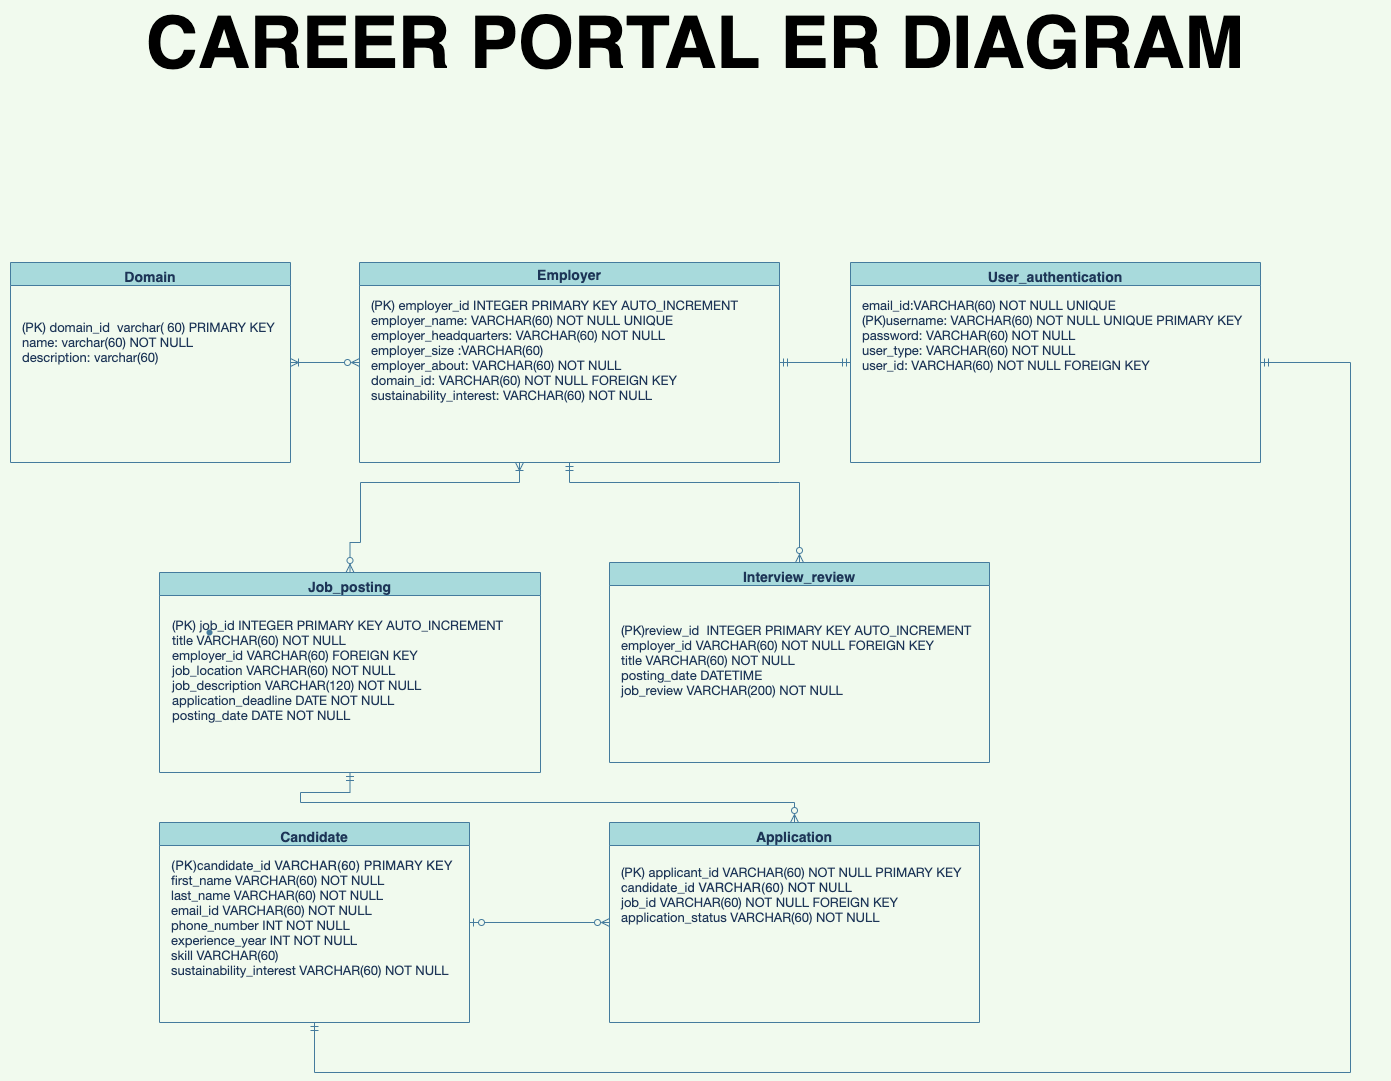

The diagram above was exported from draw.io. Its source (the exported page's mxGraphModel, read from the mxfile embedded in the PNG):
<mxGraphModel dx="3884" dy="684" grid="1" gridSize="10" guides="1" tooltips="1" connect="1" arrows="1" fold="1" page="1" pageScale="1" pageWidth="1169" pageHeight="827" background="#F1FAEE" math="0" shadow="0">
  <root>
    <mxCell id="0" />
    <mxCell id="1" parent="0" />
    <mxCell id="ciJKcmJjv6ImyFNjSaTw-30" style="edgeStyle=none;rounded=0;orthogonalLoop=1;jettySize=auto;html=1;exitX=1;exitY=0.5;exitDx=0;exitDy=0;entryX=0;entryY=0.5;entryDx=0;entryDy=0;fontSize=13;endArrow=ERmandOne;endFill=0;startArrow=ERmandOne;startFill=0;strokeColor=#457B9D;fontColor=#1D3557;labelBackgroundColor=#F1FAEE;" parent="1" source="ciJKcmJjv6ImyFNjSaTw-2" target="ciJKcmJjv6ImyFNjSaTw-20" edge="1">
      <mxGeometry relative="1" as="geometry" />
    </mxCell>
    <mxCell id="ciJKcmJjv6ImyFNjSaTw-34" style="edgeStyle=orthogonalEdgeStyle;rounded=0;orthogonalLoop=1;jettySize=auto;html=1;entryX=0.5;entryY=0;entryDx=0;entryDy=0;fontSize=13;endArrow=ERzeroToMany;endFill=0;startArrow=ERoneToMany;startFill=0;strokeColor=#457B9D;fontColor=#1D3557;labelBackgroundColor=#F1FAEE;" parent="1" target="ciJKcmJjv6ImyFNjSaTw-18" edge="1">
      <mxGeometry relative="1" as="geometry">
        <mxPoint x="-1311" y="614" as="sourcePoint" />
        <Array as="points">
          <mxPoint x="-1311" y="634" />
          <mxPoint x="-1470" y="634" />
          <mxPoint x="-1470" y="694" />
          <mxPoint x="-1480" y="694" />
        </Array>
      </mxGeometry>
    </mxCell>
    <mxCell id="ciJKcmJjv6ImyFNjSaTw-2" value="Employer" style="swimlane;fontSize=14;fillColor=#A8DADC;strokeColor=#457B9D;fontColor=#1D3557;" parent="1" vertex="1">
      <mxGeometry x="-1471" y="414" width="420" height="200" as="geometry" />
    </mxCell>
    <mxCell id="ciJKcmJjv6ImyFNjSaTw-7" value="&lt;p class=&quot;p1&quot; style=&quot;margin: 0px ; font-stretch: normal ; line-height: normal ; font-family: &amp;#34;helvetica neue&amp;#34; ; font-size: 13px&quot;&gt;&lt;font style=&quot;font-size: 13px&quot;&gt;(PK) employer_id INTEGER PRIMARY KEY AUTO_INCREMENT&lt;br style=&quot;font-size: 13px&quot;&gt;employer_name: VARCHAR(60) NOT NULL UNIQUE&lt;/font&gt;&lt;/p&gt;&lt;p class=&quot;p1&quot; style=&quot;margin: 0px ; font-stretch: normal ; line-height: normal ; font-family: &amp;#34;helvetica neue&amp;#34; ; font-size: 13px&quot;&gt;&lt;font style=&quot;font-size: 13px&quot;&gt;employer_headquarters: VARCHAR(60) NOT NULL&lt;/font&gt;&lt;/p&gt;&lt;p class=&quot;p1&quot; style=&quot;margin: 0px ; font-stretch: normal ; line-height: normal ; font-family: &amp;#34;helvetica neue&amp;#34; ; font-size: 13px&quot;&gt;&lt;font style=&quot;font-size: 13px&quot;&gt;employer_size :VARCHAR(60)&amp;nbsp;&lt;/font&gt;&lt;/p&gt;&lt;p class=&quot;p1&quot; style=&quot;margin: 0px ; font-stretch: normal ; line-height: normal ; font-family: &amp;#34;helvetica neue&amp;#34; ; font-size: 13px&quot;&gt;&lt;font style=&quot;font-size: 13px&quot;&gt;employer_about: VARCHAR(60) NOT NULL&lt;/font&gt;&lt;/p&gt;&lt;p class=&quot;p1&quot; style=&quot;margin: 0px ; font-stretch: normal ; line-height: normal ; font-family: &amp;#34;helvetica neue&amp;#34; ; font-size: 13px&quot;&gt;&lt;font style=&quot;font-size: 13px&quot;&gt;domain_id: VARCHAR(60) NOT NULL FOREIGN KEY&amp;nbsp;&amp;nbsp;&lt;/font&gt;&lt;/p&gt;&lt;p class=&quot;p1&quot; style=&quot;margin: 0px ; font-stretch: normal ; line-height: normal ; font-family: &amp;#34;helvetica neue&amp;#34; ; font-size: 13px&quot;&gt;&lt;font style=&quot;font-size: 13px&quot;&gt;sustainability_interest: VARCHAR(60) NOT NULL&lt;/font&gt;&lt;/p&gt;&lt;p class=&quot;p2&quot; style=&quot;margin: 0px 0px 0px 23px ; font-stretch: normal ; font-size: 13px ; line-height: normal ; font-family: &amp;#34;helvetica neue&amp;#34; ; min-height: 15px&quot;&gt;&lt;br style=&quot;font-size: 13px&quot;&gt;&lt;/p&gt;" style="text;html=1;align=left;verticalAlign=middle;resizable=0;points=[];autosize=1;strokeColor=none;fillColor=none;fontSize=13;fontColor=#1D3557;" parent="ciJKcmJjv6ImyFNjSaTw-2" vertex="1">
      <mxGeometry x="10" y="30" width="380" height="130" as="geometry" />
    </mxCell>
    <mxCell id="ciJKcmJjv6ImyFNjSaTw-32" style="edgeStyle=none;rounded=0;orthogonalLoop=1;jettySize=auto;html=1;exitX=1;exitY=0.5;exitDx=0;exitDy=0;entryX=0;entryY=0.5;entryDx=0;entryDy=0;fontSize=13;endArrow=ERzeroToMany;endFill=0;startArrow=ERzeroToOne;startFill=0;strokeColor=#457B9D;fontColor=#1D3557;labelBackgroundColor=#F1FAEE;" parent="1" source="ciJKcmJjv6ImyFNjSaTw-9" target="ciJKcmJjv6ImyFNjSaTw-11" edge="1">
      <mxGeometry relative="1" as="geometry" />
    </mxCell>
    <mxCell id="ciJKcmJjv6ImyFNjSaTw-39" style="edgeStyle=orthogonalEdgeStyle;rounded=0;orthogonalLoop=1;jettySize=auto;html=1;exitX=0.5;exitY=1;exitDx=0;exitDy=0;fontSize=13;endArrow=none;endFill=0;startArrow=ERmandOne;startFill=0;strokeColor=#457B9D;fontColor=#1D3557;labelBackgroundColor=#F1FAEE;" parent="1" source="ciJKcmJjv6ImyFNjSaTw-9" edge="1">
      <mxGeometry relative="1" as="geometry">
        <mxPoint x="-600" y="1224" as="targetPoint" />
        <Array as="points">
          <mxPoint x="-1516" y="1224" />
          <mxPoint x="-631" y="1224" />
        </Array>
      </mxGeometry>
    </mxCell>
    <mxCell id="ciJKcmJjv6ImyFNjSaTw-9" value="Candidate&#10;&#09;&#09;" style="swimlane;fontSize=14;verticalAlign=top;fillColor=#A8DADC;strokeColor=#457B9D;fontColor=#1D3557;" parent="1" vertex="1">
      <mxGeometry x="-1671" y="974" width="310" height="200" as="geometry" />
    </mxCell>
    <mxCell id="ciJKcmJjv6ImyFNjSaTw-10" value="&lt;span style=&quot;font-family: &amp;#34;helvetica&amp;#34;&quot;&gt;(PK)candidate_id VARCHAR(60) PRIMARY KEY&lt;/span&gt;&lt;br&gt;&lt;p class=&quot;p1&quot; style=&quot;margin: 0px ; font-stretch: normal ; line-height: normal ; font-family: &amp;#34;helvetica neue&amp;#34;&quot;&gt;&lt;font style=&quot;font-size: 13px&quot;&gt;first_name VARCHAR(60) NOT NULL&lt;/font&gt;&lt;/p&gt;&lt;p class=&quot;p1&quot; style=&quot;margin: 0px ; font-stretch: normal ; line-height: normal ; font-family: &amp;#34;helvetica neue&amp;#34;&quot;&gt;&lt;font style=&quot;font-size: 13px&quot;&gt;last_name VARCHAR(60) NOT NULL&lt;/font&gt;&lt;/p&gt;&lt;p class=&quot;p1&quot; style=&quot;margin: 0px ; font-stretch: normal ; line-height: normal ; font-family: &amp;#34;helvetica neue&amp;#34;&quot;&gt;&lt;font style=&quot;font-size: 13px&quot;&gt;email_id VARCHAR(60) NOT NULL&lt;/font&gt;&lt;/p&gt;&lt;p class=&quot;p1&quot; style=&quot;margin: 0px ; font-stretch: normal ; line-height: normal ; font-family: &amp;#34;helvetica neue&amp;#34;&quot;&gt;&lt;font style=&quot;font-size: 13px&quot;&gt;phone_number INT NOT NULL&lt;/font&gt;&lt;/p&gt;&lt;p class=&quot;p1&quot; style=&quot;margin: 0px ; font-stretch: normal ; line-height: normal ; font-family: &amp;#34;helvetica neue&amp;#34;&quot;&gt;&lt;span&gt;experience_year INT NOT NULL&lt;/span&gt;&lt;/p&gt;&lt;p class=&quot;p1&quot; style=&quot;margin: 0px ; font-stretch: normal ; line-height: normal ; font-family: &amp;#34;helvetica neue&amp;#34;&quot;&gt;&lt;span&gt;skill VARCHAR(60)&amp;nbsp;&lt;/span&gt;&lt;/p&gt;&lt;p class=&quot;p1&quot; style=&quot;margin: 0px ; font-stretch: normal ; line-height: normal ; font-family: &amp;#34;helvetica neue&amp;#34;&quot;&gt;&lt;span&gt;sustainability_interest VARCHAR(60) NOT NULL&lt;/span&gt;&lt;/p&gt;" style="text;html=1;align=left;verticalAlign=middle;resizable=0;points=[];autosize=1;strokeColor=none;fillColor=none;fontSize=13;fontColor=#1D3557;" parent="ciJKcmJjv6ImyFNjSaTw-9" vertex="1">
      <mxGeometry x="10" y="30" width="300" height="130" as="geometry" />
    </mxCell>
    <mxCell id="ciJKcmJjv6ImyFNjSaTw-11" value="Application&#10;&#09;&#09;" style="swimlane;fontSize=14;verticalAlign=top;fillColor=#A8DADC;strokeColor=#457B9D;fontColor=#1D3557;" parent="1" vertex="1">
      <mxGeometry x="-1221" y="974" width="370" height="200" as="geometry" />
    </mxCell>
    <mxCell id="ciJKcmJjv6ImyFNjSaTw-12" value="&lt;span style=&quot;font-family: &amp;#34;helvetica neue&amp;#34;&quot;&gt;(PK) applicant_id VARCHAR(60) NOT NULL PRIMARY KEY&lt;/span&gt;&lt;br&gt;&lt;p class=&quot;p1&quot; style=&quot;margin: 0px ; font-stretch: normal ; line-height: normal ; font-family: &amp;#34;helvetica neue&amp;#34;&quot;&gt;&lt;font style=&quot;font-size: 13px&quot;&gt;&lt;span style=&quot;font-family: &amp;#34;helvetica&amp;#34;&quot;&gt;candidate_id VARCHAR(60) NOT NULL&lt;/span&gt;&lt;br&gt;&lt;/font&gt;&lt;/p&gt;&lt;p class=&quot;p1&quot; style=&quot;margin: 0px ; font-stretch: normal ; line-height: normal ; font-family: &amp;#34;helvetica neue&amp;#34;&quot;&gt;&lt;font style=&quot;font-size: 13px&quot;&gt;job_id VARCHAR(60) NOT NULL FOREIGN KEY&lt;/font&gt;&lt;/p&gt;&lt;p class=&quot;p1&quot; style=&quot;margin: 0px ; font-stretch: normal ; line-height: normal ; font-family: &amp;#34;helvetica neue&amp;#34;&quot;&gt;&lt;font style=&quot;font-size: 13px&quot;&gt;application_status VARCHAR(60) NOT NULL&lt;/font&gt;&lt;/p&gt;&lt;p class=&quot;p1&quot; style=&quot;margin: 0px ; font-stretch: normal ; line-height: normal ; font-family: &amp;#34;helvetica neue&amp;#34;&quot;&gt;&lt;br&gt;&lt;/p&gt;" style="text;html=1;align=left;verticalAlign=middle;resizable=0;points=[];autosize=1;strokeColor=none;fillColor=none;fontSize=13;fontColor=#1D3557;" parent="ciJKcmJjv6ImyFNjSaTw-11" vertex="1">
      <mxGeometry x="10" y="40" width="360" height="80" as="geometry" />
    </mxCell>
    <mxCell id="ciJKcmJjv6ImyFNjSaTw-29" style="edgeStyle=none;rounded=0;orthogonalLoop=1;jettySize=auto;html=1;exitX=1;exitY=0.5;exitDx=0;exitDy=0;entryX=0;entryY=0.5;entryDx=0;entryDy=0;fontSize=13;endArrow=ERzeroToMany;endFill=0;startArrow=ERoneToMany;startFill=0;strokeColor=#457B9D;fontColor=#1D3557;labelBackgroundColor=#F1FAEE;" parent="1" source="ciJKcmJjv6ImyFNjSaTw-13" target="ciJKcmJjv6ImyFNjSaTw-2" edge="1">
      <mxGeometry relative="1" as="geometry" />
    </mxCell>
    <mxCell id="ciJKcmJjv6ImyFNjSaTw-13" value="Domain&#10;&#09;&#09;" style="swimlane;fontSize=14;verticalAlign=top;startSize=23;fillColor=#A8DADC;strokeColor=#457B9D;fontColor=#1D3557;" parent="1" vertex="1">
      <mxGeometry x="-1820" y="414" width="280" height="200" as="geometry" />
    </mxCell>
    <mxCell id="ciJKcmJjv6ImyFNjSaTw-14" value="&lt;p class=&quot;p1&quot; style=&quot;margin: 0px ; font-stretch: normal ; line-height: normal ; font-family: &amp;#34;helvetica neue&amp;#34; ; font-size: 13px&quot;&gt;&lt;font style=&quot;font-size: 13px&quot;&gt;(PK) domain_id&amp;nbsp; varchar( 60) PRIMARY KEY&lt;br style=&quot;font-size: 13px&quot;&gt;name: varchar(60) NOT NULL&lt;/font&gt;&lt;/p&gt;&lt;p class=&quot;p1&quot; style=&quot;margin: 0px ; font-stretch: normal ; line-height: normal ; font-family: &amp;#34;helvetica neue&amp;#34; ; font-size: 13px&quot;&gt;&lt;font style=&quot;font-size: 13px&quot;&gt;description: varchar(60)&amp;nbsp;&lt;/font&gt;&lt;/p&gt;&lt;p class=&quot;p1&quot; style=&quot;margin: 0px ; font-stretch: normal ; line-height: normal ; font-family: &amp;#34;helvetica neue&amp;#34; ; font-size: 13px&quot;&gt;&lt;br&gt;&lt;/p&gt;&lt;p class=&quot;p2&quot; style=&quot;margin: 0px 0px 0px 23px ; font-stretch: normal ; font-size: 13px ; line-height: normal ; font-family: &amp;#34;helvetica neue&amp;#34; ; min-height: 15px&quot;&gt;&lt;br style=&quot;font-size: 13px&quot;&gt;&lt;/p&gt;" style="text;html=1;align=left;verticalAlign=middle;resizable=0;points=[];autosize=1;strokeColor=none;fillColor=none;fontSize=13;fontColor=#1D3557;" parent="ciJKcmJjv6ImyFNjSaTw-13" vertex="1">
      <mxGeometry x="10" y="55" width="270" height="80" as="geometry" />
    </mxCell>
    <mxCell id="ciJKcmJjv6ImyFNjSaTw-36" style="edgeStyle=orthogonalEdgeStyle;rounded=0;orthogonalLoop=1;jettySize=auto;html=1;exitX=0.5;exitY=1;exitDx=0;exitDy=0;entryX=0.5;entryY=0;entryDx=0;entryDy=0;fontSize=13;endArrow=ERzeroToMany;endFill=0;startArrow=ERmandOne;startFill=0;strokeColor=#457B9D;fontColor=#1D3557;labelBackgroundColor=#F1FAEE;" parent="1" source="ciJKcmJjv6ImyFNjSaTw-18" target="ciJKcmJjv6ImyFNjSaTw-11" edge="1">
      <mxGeometry relative="1" as="geometry">
        <Array as="points">
          <mxPoint x="-1480" y="944" />
          <mxPoint x="-1530" y="944" />
          <mxPoint x="-1530" y="954" />
          <mxPoint x="-1036" y="954" />
        </Array>
      </mxGeometry>
    </mxCell>
    <mxCell id="ciJKcmJjv6ImyFNjSaTw-18" value="Job_posting&#10;&#09;&#09;" style="swimlane;fontSize=14;verticalAlign=top;fillColor=#A8DADC;strokeColor=#457B9D;fontColor=#1D3557;" parent="1" vertex="1">
      <mxGeometry x="-1671" y="724" width="381" height="200" as="geometry" />
    </mxCell>
    <mxCell id="ciJKcmJjv6ImyFNjSaTw-19" value="&lt;p class=&quot;p1&quot; style=&quot;margin: 0px ; font-stretch: normal ; line-height: normal ; font-family: &amp;#34;helvetica neue&amp;#34; ; font-size: 13px&quot;&gt;&lt;font style=&quot;font-size: 13px&quot;&gt;(PK) job_id INTEGER&amp;nbsp;PRIMARY KEY AUTO_INCREMENT&lt;br style=&quot;font-size: 13px&quot;&gt;title VARCHAR(60) NOT NULL&lt;/font&gt;&lt;/p&gt;&lt;p class=&quot;p1&quot; style=&quot;margin: 0px ; font-stretch: normal ; line-height: normal ; font-family: &amp;#34;helvetica neue&amp;#34; ; font-size: 13px&quot;&gt;&lt;font style=&quot;font-size: 13px&quot;&gt;employer_id VARCHAR(60) FOREIGN KEY&lt;/font&gt;&lt;/p&gt;&lt;p class=&quot;p1&quot; style=&quot;margin: 0px ; font-stretch: normal ; line-height: normal ; font-family: &amp;#34;helvetica neue&amp;#34; ; font-size: 13px&quot;&gt;&lt;font style=&quot;font-size: 13px&quot;&gt;job_location VARCHAR(60) NOT NULL&lt;/font&gt;&lt;/p&gt;&lt;p class=&quot;p1&quot; style=&quot;margin: 0px ; font-stretch: normal ; line-height: normal ; font-family: &amp;#34;helvetica neue&amp;#34; ; font-size: 13px&quot;&gt;&lt;font style=&quot;font-size: 13px&quot;&gt;job_description VARCHAR(120) NOT NULL&lt;/font&gt;&lt;/p&gt;&lt;p class=&quot;p1&quot; style=&quot;margin: 0px ; font-stretch: normal ; line-height: normal ; font-family: &amp;#34;helvetica neue&amp;#34; ; font-size: 13px&quot;&gt;&lt;font style=&quot;font-size: 13px&quot;&gt;application_deadline DATE NOT NULL&lt;/font&gt;&lt;/p&gt;&lt;p class=&quot;p1&quot; style=&quot;margin: 0px ; font-stretch: normal ; line-height: normal ; font-family: &amp;#34;helvetica neue&amp;#34; ; font-size: 13px&quot;&gt;posting_date DATE NOT NULL&lt;/p&gt;&lt;p class=&quot;p2&quot; style=&quot;margin: 0px 0px 0px 23px ; font-stretch: normal ; font-size: 13px ; line-height: normal ; font-family: &amp;#34;helvetica neue&amp;#34; ; min-height: 15px&quot;&gt;&lt;br style=&quot;font-size: 13px&quot;&gt;&lt;/p&gt;" style="text;html=1;align=left;verticalAlign=middle;resizable=0;points=[];autosize=1;strokeColor=none;fillColor=none;fontSize=13;fontColor=#1D3557;" parent="ciJKcmJjv6ImyFNjSaTw-18" vertex="1">
      <mxGeometry x="11" y="40" width="350" height="130" as="geometry" />
    </mxCell>
    <mxCell id="ciJKcmJjv6ImyFNjSaTw-38" style="edgeStyle=orthogonalEdgeStyle;rounded=0;orthogonalLoop=1;jettySize=auto;html=1;exitX=1;exitY=0.5;exitDx=0;exitDy=0;fontSize=13;endArrow=none;endFill=0;startArrow=ERmandOne;startFill=0;strokeColor=#457B9D;fontColor=#1D3557;labelBackgroundColor=#F1FAEE;" parent="1" source="ciJKcmJjv6ImyFNjSaTw-20" edge="1">
      <mxGeometry relative="1" as="geometry">
        <mxPoint x="-840" y="1224" as="targetPoint" />
        <Array as="points">
          <mxPoint x="-480" y="514" />
          <mxPoint x="-480" y="1224" />
        </Array>
      </mxGeometry>
    </mxCell>
    <mxCell id="ciJKcmJjv6ImyFNjSaTw-20" value="User_authentication&#10;&#09;&#09;" style="swimlane;fontSize=14;verticalAlign=top;startSize=23;fillColor=#A8DADC;strokeColor=#457B9D;fontColor=#1D3557;" parent="1" vertex="1">
      <mxGeometry x="-980" y="414" width="410" height="200" as="geometry" />
    </mxCell>
    <mxCell id="ciJKcmJjv6ImyFNjSaTw-21" value="&lt;p class=&quot;p1&quot; style=&quot;margin: 0px ; font-stretch: normal ; line-height: normal ; font-family: &amp;#34;helvetica neue&amp;#34; ; font-size: 13px&quot;&gt;&lt;font style=&quot;font-size: 13px&quot;&gt;email_id:VARCHAR(60) NOT NULL UNIQUE&lt;br style=&quot;font-size: 13px&quot;&gt;(PK)username: VARCHAR(60) NOT NULL UNIQUE PRIMARY KEY&lt;/font&gt;&lt;/p&gt;&lt;p class=&quot;p1&quot; style=&quot;margin: 0px ; font-stretch: normal ; line-height: normal ; font-family: &amp;#34;helvetica neue&amp;#34; ; font-size: 13px&quot;&gt;&lt;font style=&quot;font-size: 13px&quot;&gt;password: VARCHAR(60) NOT NULL&lt;/font&gt;&lt;/p&gt;&lt;p class=&quot;p1&quot; style=&quot;margin: 0px ; font-stretch: normal ; line-height: normal ; font-family: &amp;#34;helvetica neue&amp;#34; ; font-size: 13px&quot;&gt;user_type: VARCHAR(60) NOT NULL&amp;nbsp;&lt;br&gt;&lt;/p&gt;&lt;p class=&quot;p1&quot; style=&quot;margin: 0px ; font-stretch: normal ; line-height: normal ; font-family: &amp;#34;helvetica neue&amp;#34; ; font-size: 13px&quot;&gt;user_id: VARCHAR(60) NOT NULL FOREIGN KEY&lt;/p&gt;&lt;p class=&quot;p2&quot; style=&quot;margin: 0px 0px 0px 23px ; font-stretch: normal ; font-size: 13px ; line-height: normal ; font-family: &amp;#34;helvetica neue&amp;#34; ; min-height: 15px&quot;&gt;&lt;br style=&quot;font-size: 13px&quot;&gt;&lt;/p&gt;" style="text;html=1;align=left;verticalAlign=middle;resizable=0;points=[];autosize=1;strokeColor=none;fillColor=none;fontSize=13;fontColor=#1D3557;" parent="ciJKcmJjv6ImyFNjSaTw-20" vertex="1">
      <mxGeometry x="10" y="30" width="400" height="100" as="geometry" />
    </mxCell>
    <mxCell id="ciJKcmJjv6ImyFNjSaTw-37" style="edgeStyle=orthogonalEdgeStyle;rounded=0;orthogonalLoop=1;jettySize=auto;html=1;exitX=0.5;exitY=0;exitDx=0;exitDy=0;entryX=0.5;entryY=1;entryDx=0;entryDy=0;fontSize=13;endArrow=ERmandOne;endFill=0;startArrow=ERzeroToMany;startFill=0;strokeColor=#457B9D;fontColor=#1D3557;labelBackgroundColor=#F1FAEE;" parent="1" source="ciJKcmJjv6ImyFNjSaTw-24" target="ciJKcmJjv6ImyFNjSaTw-2" edge="1">
      <mxGeometry relative="1" as="geometry">
        <Array as="points">
          <mxPoint x="-1051" y="634" />
          <mxPoint x="-1301" y="634" />
        </Array>
      </mxGeometry>
    </mxCell>
    <mxCell id="ciJKcmJjv6ImyFNjSaTw-24" value="Interview_review&#10;&#09;&#09;" style="swimlane;fontSize=14;verticalAlign=top;fillColor=#A8DADC;strokeColor=#457B9D;fontColor=#1D3557;" parent="1" vertex="1">
      <mxGeometry x="-1221" y="714" width="380" height="200" as="geometry" />
    </mxCell>
    <mxCell id="ciJKcmJjv6ImyFNjSaTw-25" value="&lt;p class=&quot;p1&quot; style=&quot;margin: 0px ; font-stretch: normal ; line-height: normal ; font-family: &amp;#34;helvetica neue&amp;#34; ; font-size: 13px&quot;&gt;&lt;font style=&quot;font-size: 13px&quot;&gt;(PK)review_id&amp;nbsp; INTEGER PRIMARY KEY AUTO_INCREMENT&lt;/font&gt;&lt;/p&gt;&lt;p class=&quot;p1&quot; style=&quot;margin: 0px ; font-stretch: normal ; line-height: normal ; font-family: &amp;#34;helvetica neue&amp;#34; ; font-size: 13px&quot;&gt;&lt;span&gt;employer_id VARCHAR(60) NOT NULL FOREIGN KEY&lt;/span&gt;&lt;/p&gt;&lt;p class=&quot;p1&quot; style=&quot;margin: 0px ; font-stretch: normal ; line-height: normal ; font-family: &amp;#34;helvetica neue&amp;#34; ; font-size: 13px&quot;&gt;&lt;font style=&quot;font-size: 13px&quot;&gt;title VARCHAR(60) NOT NULL&amp;nbsp;&lt;/font&gt;&lt;/p&gt;&lt;p class=&quot;p1&quot; style=&quot;margin: 0px ; font-stretch: normal ; line-height: normal ; font-family: &amp;#34;helvetica neue&amp;#34; ; font-size: 13px&quot;&gt;posting_date DATETIME&amp;nbsp; &amp;nbsp;&lt;/p&gt;&lt;p class=&quot;p1&quot; style=&quot;margin: 0px ; font-stretch: normal ; line-height: normal ; font-family: &amp;#34;helvetica neue&amp;#34; ; font-size: 13px&quot;&gt;job_review VARCHAR(200) NOT NULL&amp;nbsp;&lt;/p&gt;&lt;p class=&quot;p2&quot; style=&quot;margin: 0px 0px 0px 23px ; font-stretch: normal ; font-size: 13px ; line-height: normal ; font-family: &amp;#34;helvetica neue&amp;#34; ; min-height: 15px&quot;&gt;&lt;br style=&quot;font-size: 13px&quot;&gt;&lt;/p&gt;" style="text;html=1;align=left;verticalAlign=middle;resizable=0;points=[];autosize=1;strokeColor=none;fillColor=none;fontSize=13;fontColor=#1D3557;" parent="ciJKcmJjv6ImyFNjSaTw-24" vertex="1">
      <mxGeometry x="10" y="55" width="370" height="100" as="geometry" />
    </mxCell>
    <mxCell id="ciJKcmJjv6ImyFNjSaTw-43" value="" style="shape=waypoint;sketch=0;fillStyle=solid;size=6;pointerEvents=1;points=[];fillColor=none;resizable=0;rotatable=0;perimeter=centerPerimeter;snapToPoint=1;rounded=0;fontColor=#1D3557;strokeColor=#457B9D;" parent="1" vertex="1">
      <mxGeometry x="-1641" y="764" width="40" height="40" as="geometry" />
    </mxCell>
    <mxCell id="cUItwz5K_VrU08ujO2Kx-5" value="&lt;font style=&quot;font-size: 72px&quot;&gt;&lt;b&gt;CAREER PORTAL ER DIAGRAM&lt;/b&gt;&lt;/font&gt;" style="text;html=1;strokeColor=none;fillColor=none;align=center;verticalAlign=middle;whiteSpace=wrap;rounded=0;" parent="1" vertex="1">
      <mxGeometry x="-1830" y="180" width="1390" height="30" as="geometry" />
    </mxCell>
  </root>
</mxGraphModel>